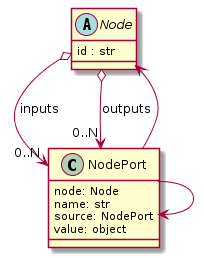

The diagram above was rendered by PlantUML. Its source (embedded in the PNG):
@startuml


abstract class Node {
    id : str
}

class NodePort {
    node: Node
    name: str
    source: NodePort
    value: object
}

Node o--> "0..N" NodePort : inputs
Node o--> "0..N" NodePort : outputs

NodePort --> NodePort
NodePort --> Node

@enduml